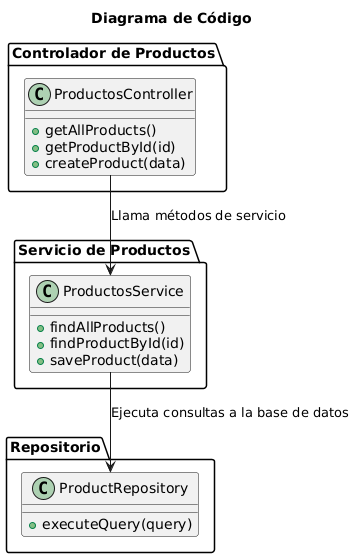

The diagram above was rendered by PlantUML. Its source (embedded in the PNG):
@startuml
title Diagrama de Código

package "Controlador de Productos" {
    class ProductosController {
        + getAllProducts()
        + getProductById(id)
        + createProduct(data)
    }
}

package "Servicio de Productos" {
    class ProductosService {
        + findAllProducts()
        + findProductById(id)
        + saveProduct(data)
    }
}

package "Repositorio" {
    class ProductRepository {
        + executeQuery(query)
    }
}

ProductosController --> ProductosService : Llama métodos de servicio
ProductosService --> ProductRepository : Ejecuta consultas a la base de datos

@enduml